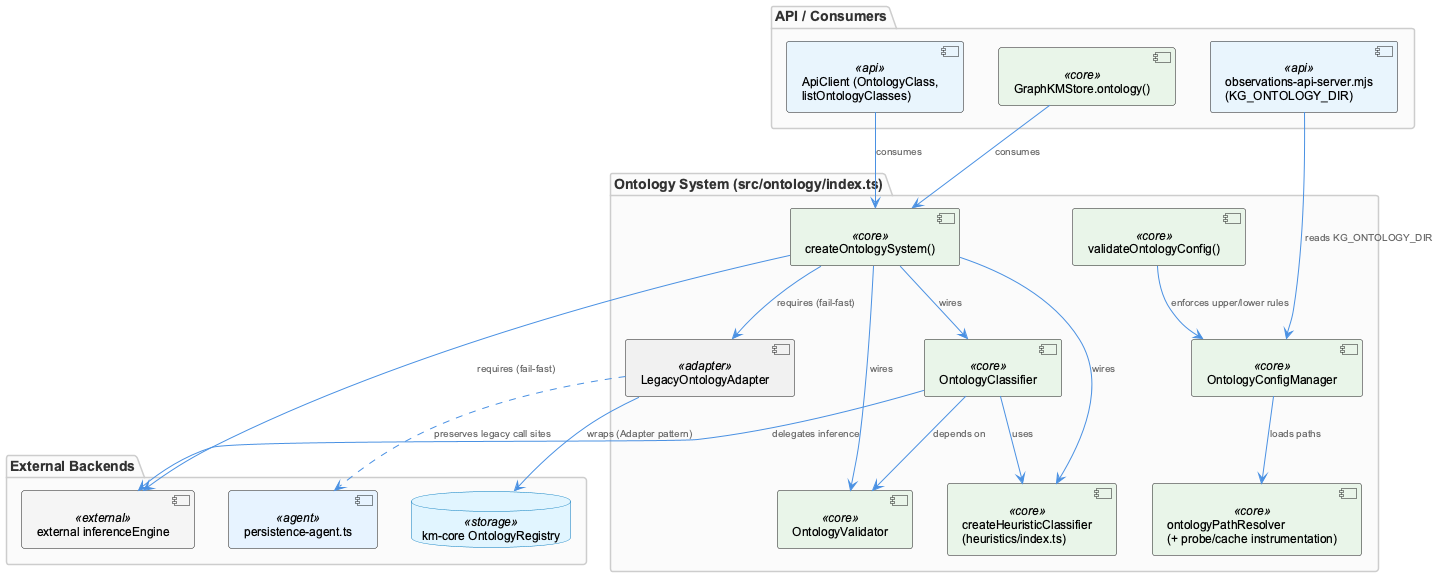

The diagram above was rendered by PlantUML. Its source (embedded in the PNG):
@startuml
!include /Users/Q284340/Agentic/coding/docs/puml/_standard-style.puml

package "Ontology System (src/ontology/index.ts)" {
  component "createOntologySystem()" as factory <<core>>
  component "validateOntologyConfig()" as validator_fn <<core>>
  component "OntologyClassifier" as classifier <<core>>
  component "OntologyValidator" as validatorC <<core>>
  component "LegacyOntologyAdapter" as adapter <<adapter>>
  component "createHeuristicClassifier\n(heuristics/index.ts)" as heuristic <<core>>
  component "OntologyConfigManager" as config <<core>>
  component "ontologyPathResolver\n(+ probe/cache instrumentation)" as resolver <<core>>
}

package "External Backends" {
  database "km-core OntologyRegistry" as kmcore <<storage>>
  component "persistence-agent.ts" as persAgent <<agent>>
  component "external inferenceEngine" as inference <<external>>
}

package "API / Consumers" {
  component "ApiClient (OntologyClass,\nlistOntologyClasses)" as apiclient <<api>>
  component "GraphKMStore.ontology()" as graphstore <<core>>
  component "observations-api-server.mjs\n(KG_ONTOLOGY_DIR)" as obsserver <<api>>
}

factory --> adapter : "requires (fail-fast)"
factory --> inference : "requires (fail-fast)"
factory --> validatorC : "wires"
factory --> classifier : "wires"
factory --> heuristic : "wires"

classifier --> validatorC : "depends on"
classifier --> heuristic : "uses"
classifier --> inference : "delegates inference"

adapter --> kmcore : "wraps (Adapter pattern)"
adapter ..> persAgent : "preserves legacy call sites"

validator_fn --> config : "enforces upper/lower rules"
config --> resolver : "loads paths"

apiclient --> factory : "consumes"
graphstore --> factory : "consumes"
obsserver --> config : "reads KG_ONTOLOGY_DIR"

@enduml